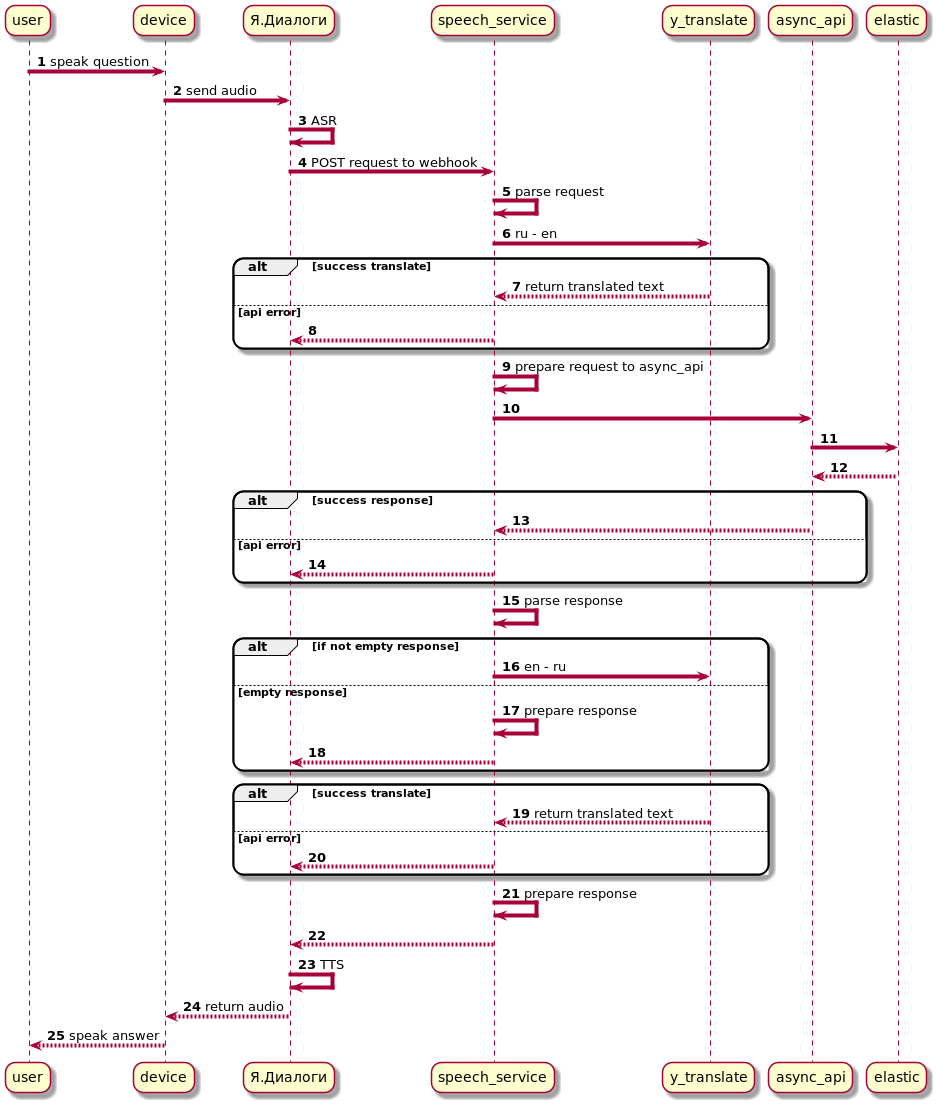

The diagram above was rendered by PlantUML. Its source (embedded in the PNG):
@startuml
skinparam sequenceArrowThickness 4
skinparam roundcorner 20
autonumber

user -> device: speak question
device -> Я.Диалоги: send audio
Я.Диалоги -> Я.Диалоги: ASR
Я.Диалоги -> speech_service: POST request to webhook
speech_service -> speech_service: parse request
speech_service -> y_translate: ru - en
alt success translate
    y_translate --> speech_service: return translated text
else api error
    speech_service --> Я.Диалоги
'    Я.Диалоги -> Я.Диалоги: TTS
'    Я.Диалоги --> device: return audio
'    device --> user: warning notify
end
speech_service -> speech_service: prepare request to async_api
speech_service -> async_api
async_api -> elastic
elastic --> async_api

alt success response
    async_api --> speech_service
else api error
    speech_service --> Я.Диалоги
end
speech_service -> speech_service: parse response

alt if not empty response
    speech_service -> y_translate: en - ru
else empty response
    speech_service -> speech_service: prepare response
    speech_service --> Я.Диалоги
end

alt success translate
    y_translate --> speech_service: return translated text
else api error
    speech_service --> Я.Диалоги
end
speech_service -> speech_service: prepare response
speech_service --> Я.Диалоги
Я.Диалоги -> Я.Диалоги: TTS
Я.Диалоги --> device: return audio
device --> user: speak answer

@enduml